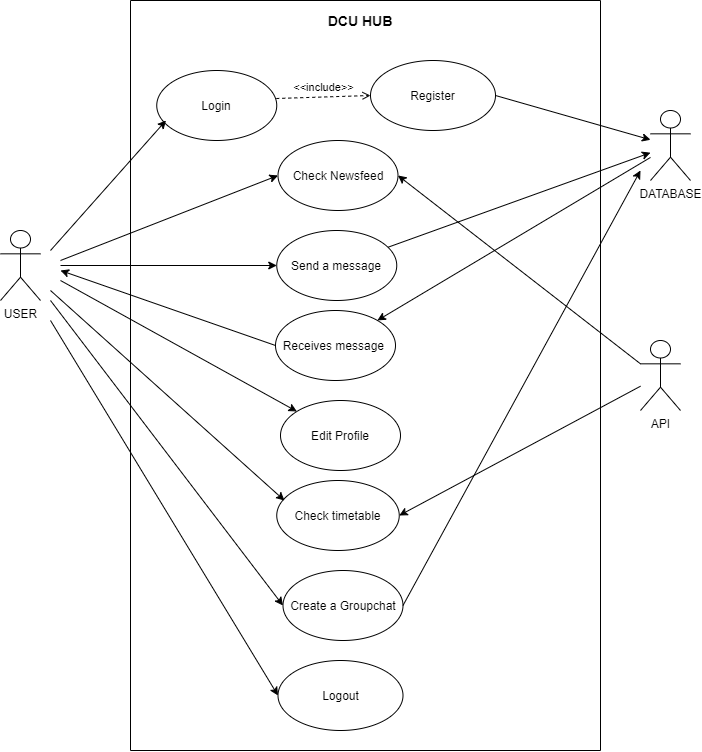

The diagram above was exported from draw.io. Its source (the exported page's mxGraphModel, read from the mxfile embedded in the PNG):
<mxGraphModel dx="2031" dy="1053" grid="1" gridSize="10" guides="1" tooltips="1" connect="1" arrows="1" fold="1" page="1" pageScale="1" pageWidth="850" pageHeight="1100" math="0" shadow="0">
  <root>
    <mxCell id="Pbs-8T5VzosdMpxVkeVj-0" />
    <mxCell id="Pbs-8T5VzosdMpxVkeVj-1" parent="Pbs-8T5VzosdMpxVkeVj-0" />
    <mxCell id="Z7gig-NGOayavFjuxdJi-1" value="" style="rounded=0;whiteSpace=wrap;html=1;direction=south;" parent="Pbs-8T5VzosdMpxVkeVj-1" vertex="1">
      <mxGeometry x="190" y="130" width="470" height="750" as="geometry" />
    </mxCell>
    <mxCell id="ZFULbhNIle-p7oDouJMr-0" value="Login" style="ellipse;whiteSpace=wrap;html=1;" parent="Pbs-8T5VzosdMpxVkeVj-1" vertex="1">
      <mxGeometry x="216.25" y="200" width="120" height="70" as="geometry" />
    </mxCell>
    <mxCell id="ZFULbhNIle-p7oDouJMr-1" value="USER" style="shape=umlActor;html=1;verticalLabelPosition=bottom;verticalAlign=top;align=center;" parent="Pbs-8T5VzosdMpxVkeVj-1" vertex="1">
      <mxGeometry x="60" y="360" width="40" height="70" as="geometry" />
    </mxCell>
    <mxCell id="ZFULbhNIle-p7oDouJMr-10" value="" style="endArrow=classic;html=1;entryX=0.077;entryY=0.714;entryDx=0;entryDy=0;entryPerimeter=0;" parent="Pbs-8T5VzosdMpxVkeVj-1" target="ZFULbhNIle-p7oDouJMr-0" edge="1">
      <mxGeometry width="50" height="50" relative="1" as="geometry">
        <mxPoint x="110" y="380" as="sourcePoint" />
        <mxPoint x="180" y="320" as="targetPoint" />
      </mxGeometry>
    </mxCell>
    <mxCell id="ZFULbhNIle-p7oDouJMr-11" value="Register" style="ellipse;whiteSpace=wrap;html=1;" parent="Pbs-8T5VzosdMpxVkeVj-1" vertex="1">
      <mxGeometry x="430" y="190" width="125" height="70" as="geometry" />
    </mxCell>
    <mxCell id="ZFULbhNIle-p7oDouJMr-12" value="&amp;lt;&amp;lt;include&amp;gt;&amp;gt;" style="edgeStyle=none;html=1;endArrow=open;verticalAlign=bottom;dashed=1;labelBackgroundColor=none;entryX=0;entryY=0.5;entryDx=0;entryDy=0;exitX=0.996;exitY=0.4;exitDx=0;exitDy=0;exitPerimeter=0;" parent="Pbs-8T5VzosdMpxVkeVj-1" source="ZFULbhNIle-p7oDouJMr-0" target="ZFULbhNIle-p7oDouJMr-11" edge="1">
      <mxGeometry width="160" relative="1" as="geometry">
        <mxPoint x="330" y="240" as="sourcePoint" />
        <mxPoint x="400" y="230" as="targetPoint" />
      </mxGeometry>
    </mxCell>
    <mxCell id="ZFULbhNIle-p7oDouJMr-14" value="DATABASE" style="shape=umlActor;html=1;verticalLabelPosition=bottom;verticalAlign=top;align=center;" parent="Pbs-8T5VzosdMpxVkeVj-1" vertex="1">
      <mxGeometry x="710" y="240" width="40" height="70" as="geometry" />
    </mxCell>
    <mxCell id="ZFULbhNIle-p7oDouJMr-19" value="" style="endArrow=classic;html=1;exitX=1;exitY=0.5;exitDx=0;exitDy=0;" parent="Pbs-8T5VzosdMpxVkeVj-1" source="ZFULbhNIle-p7oDouJMr-11" target="ZFULbhNIle-p7oDouJMr-14" edge="1">
      <mxGeometry width="50" height="50" relative="1" as="geometry">
        <mxPoint x="480" y="330" as="sourcePoint" />
        <mxPoint x="670" y="260" as="targetPoint" />
      </mxGeometry>
    </mxCell>
    <mxCell id="zdy56kfvljEEBPy3WLfA-0" value="API" style="shape=umlActor;html=1;verticalLabelPosition=bottom;verticalAlign=top;align=center;" parent="Pbs-8T5VzosdMpxVkeVj-1" vertex="1">
      <mxGeometry x="700" y="470" width="40" height="70" as="geometry" />
    </mxCell>
    <mxCell id="ZFULbhNIle-p7oDouJMr-20" value="Edit Profile" style="ellipse;whiteSpace=wrap;html=1;" parent="Pbs-8T5VzosdMpxVkeVj-1" vertex="1">
      <mxGeometry x="340" y="530" width="120" height="70" as="geometry" />
    </mxCell>
    <mxCell id="ZFULbhNIle-p7oDouJMr-21" value="Send a message" style="ellipse;whiteSpace=wrap;html=1;" parent="Pbs-8T5VzosdMpxVkeVj-1" vertex="1">
      <mxGeometry x="336.25" y="360" width="120" height="70" as="geometry" />
    </mxCell>
    <mxCell id="ZFULbhNIle-p7oDouJMr-22" value="Check timetable" style="ellipse;whiteSpace=wrap;html=1;" parent="Pbs-8T5VzosdMpxVkeVj-1" vertex="1">
      <mxGeometry x="336.25" y="610" width="122.5" height="70" as="geometry" />
    </mxCell>
    <mxCell id="ZFULbhNIle-p7oDouJMr-23" value="Logout" style="ellipse;whiteSpace=wrap;html=1;" parent="Pbs-8T5VzosdMpxVkeVj-1" vertex="1">
      <mxGeometry x="337.5" y="790" width="125" height="70" as="geometry" />
    </mxCell>
    <mxCell id="ZFULbhNIle-p7oDouJMr-24" value="&lt;font style=&quot;font-size: 14px&quot;&gt;&lt;b&gt;DCU HUB&lt;/b&gt;&lt;/font&gt;" style="text;html=1;strokeColor=none;fillColor=none;align=center;verticalAlign=middle;whiteSpace=wrap;rounded=0;" parent="Pbs-8T5VzosdMpxVkeVj-1" vertex="1">
      <mxGeometry x="385" y="140" width="70" height="20" as="geometry" />
    </mxCell>
    <mxCell id="uTX04Db3fzp23tS7BXDw-0" value="Create a Groupchat" style="ellipse;whiteSpace=wrap;html=1;" parent="Pbs-8T5VzosdMpxVkeVj-1" vertex="1">
      <mxGeometry x="342.5" y="700" width="120" height="70" as="geometry" />
    </mxCell>
    <mxCell id="uTX04Db3fzp23tS7BXDw-1" value="Check Newsfeed" style="ellipse;whiteSpace=wrap;html=1;" parent="Pbs-8T5VzosdMpxVkeVj-1" vertex="1">
      <mxGeometry x="337.5" y="270" width="120" height="70" as="geometry" />
    </mxCell>
    <mxCell id="uTX04Db3fzp23tS7BXDw-2" value="" style="endArrow=classic;html=1;exitX=0;exitY=0.3333333333333333;exitDx=0;exitDy=0;exitPerimeter=0;entryX=1;entryY=0.5;entryDx=0;entryDy=0;" parent="Pbs-8T5VzosdMpxVkeVj-1" source="zdy56kfvljEEBPy3WLfA-0" target="uTX04Db3fzp23tS7BXDw-1" edge="1">
      <mxGeometry width="50" height="50" relative="1" as="geometry">
        <mxPoint x="525" y="500" as="sourcePoint" />
        <mxPoint x="575" y="450" as="targetPoint" />
      </mxGeometry>
    </mxCell>
    <mxCell id="klpolPcRarQUJ9cqFiKw-0" value="" style="endArrow=classic;html=1;entryX=0;entryY=0.5;entryDx=0;entryDy=0;" parent="Pbs-8T5VzosdMpxVkeVj-1" target="uTX04Db3fzp23tS7BXDw-1" edge="1">
      <mxGeometry width="50" height="50" relative="1" as="geometry">
        <mxPoint x="120" y="390" as="sourcePoint" />
        <mxPoint x="170" y="400" as="targetPoint" />
      </mxGeometry>
    </mxCell>
    <mxCell id="klpolPcRarQUJ9cqFiKw-1" value="" style="endArrow=classic;html=1;entryX=0;entryY=0.5;entryDx=0;entryDy=0;" parent="Pbs-8T5VzosdMpxVkeVj-1" target="ZFULbhNIle-p7oDouJMr-21" edge="1">
      <mxGeometry width="50" height="50" relative="1" as="geometry">
        <mxPoint x="120" y="395" as="sourcePoint" />
        <mxPoint x="260" y="460" as="targetPoint" />
      </mxGeometry>
    </mxCell>
    <mxCell id="klpolPcRarQUJ9cqFiKw-2" value="" style="endArrow=classic;html=1;" parent="Pbs-8T5VzosdMpxVkeVj-1" target="ZFULbhNIle-p7oDouJMr-20" edge="1">
      <mxGeometry width="50" height="50" relative="1" as="geometry">
        <mxPoint x="120" y="410" as="sourcePoint" />
        <mxPoint x="320" y="440" as="targetPoint" />
      </mxGeometry>
    </mxCell>
    <mxCell id="uTX04Db3fzp23tS7BXDw-4" value="" style="endArrow=classic;html=1;entryX=1;entryY=0.5;entryDx=0;entryDy=0;" parent="Pbs-8T5VzosdMpxVkeVj-1" source="zdy56kfvljEEBPy3WLfA-0" target="ZFULbhNIle-p7oDouJMr-22" edge="1">
      <mxGeometry width="50" height="50" relative="1" as="geometry">
        <mxPoint x="690" y="539" as="sourcePoint" />
        <mxPoint x="450" y="501.66999999999996" as="targetPoint" />
      </mxGeometry>
    </mxCell>
    <mxCell id="klpolPcRarQUJ9cqFiKw-3" value="" style="endArrow=classic;html=1;entryX=0.063;entryY=0.286;entryDx=0;entryDy=0;entryPerimeter=0;" parent="Pbs-8T5VzosdMpxVkeVj-1" target="ZFULbhNIle-p7oDouJMr-22" edge="1">
      <mxGeometry width="50" height="50" relative="1" as="geometry">
        <mxPoint x="110" y="420" as="sourcePoint" />
        <mxPoint x="180" y="460" as="targetPoint" />
      </mxGeometry>
    </mxCell>
    <mxCell id="klpolPcRarQUJ9cqFiKw-4" value="" style="endArrow=classic;html=1;entryX=0;entryY=0.5;entryDx=0;entryDy=0;" parent="Pbs-8T5VzosdMpxVkeVj-1" target="uTX04Db3fzp23tS7BXDw-0" edge="1">
      <mxGeometry width="50" height="50" relative="1" as="geometry">
        <mxPoint x="110" y="430" as="sourcePoint" />
        <mxPoint x="40" y="560" as="targetPoint" />
      </mxGeometry>
    </mxCell>
    <mxCell id="klpolPcRarQUJ9cqFiKw-7" value="" style="endArrow=classic;html=1;" parent="Pbs-8T5VzosdMpxVkeVj-1" source="ZFULbhNIle-p7oDouJMr-21" target="ZFULbhNIle-p7oDouJMr-14" edge="1">
      <mxGeometry width="50" height="50" relative="1" as="geometry">
        <mxPoint x="500" y="420" as="sourcePoint" />
        <mxPoint x="550" y="370" as="targetPoint" />
      </mxGeometry>
    </mxCell>
    <mxCell id="klpolPcRarQUJ9cqFiKw-8" value="" style="endArrow=classic;html=1;entryX=0;entryY=0.5;entryDx=0;entryDy=0;" parent="Pbs-8T5VzosdMpxVkeVj-1" target="ZFULbhNIle-p7oDouJMr-23" edge="1">
      <mxGeometry width="50" height="50" relative="1" as="geometry">
        <mxPoint x="110" y="450" as="sourcePoint" />
        <mxPoint x="170" y="530" as="targetPoint" />
      </mxGeometry>
    </mxCell>
    <mxCell id="klpolPcRarQUJ9cqFiKw-10" value="Receives message&amp;nbsp;" style="ellipse;whiteSpace=wrap;html=1;" parent="Pbs-8T5VzosdMpxVkeVj-1" vertex="1">
      <mxGeometry x="335" y="440" width="120" height="70" as="geometry" />
    </mxCell>
    <mxCell id="klpolPcRarQUJ9cqFiKw-11" value="" style="endArrow=classic;html=1;" parent="Pbs-8T5VzosdMpxVkeVj-1" source="ZFULbhNIle-p7oDouJMr-14" target="klpolPcRarQUJ9cqFiKw-10" edge="1">
      <mxGeometry width="50" height="50" relative="1" as="geometry">
        <mxPoint x="500" y="500" as="sourcePoint" />
        <mxPoint x="550" y="450" as="targetPoint" />
      </mxGeometry>
    </mxCell>
    <mxCell id="klpolPcRarQUJ9cqFiKw-12" value="" style="endArrow=classic;html=1;exitX=0;exitY=0.5;exitDx=0;exitDy=0;" parent="Pbs-8T5VzosdMpxVkeVj-1" source="klpolPcRarQUJ9cqFiKw-10" edge="1">
      <mxGeometry width="50" height="50" relative="1" as="geometry">
        <mxPoint x="290" y="490" as="sourcePoint" />
        <mxPoint x="120" y="400" as="targetPoint" />
      </mxGeometry>
    </mxCell>
    <mxCell id="wkuZVTPfZ19xmxZcy-DY-0" value="" style="endArrow=classic;html=1;exitX=1;exitY=0.5;exitDx=0;exitDy=0;" parent="Pbs-8T5VzosdMpxVkeVj-1" source="uTX04Db3fzp23tS7BXDw-0" edge="1">
      <mxGeometry width="50" height="50" relative="1" as="geometry">
        <mxPoint x="460" y="820" as="sourcePoint" />
        <mxPoint x="700" y="300" as="targetPoint" />
      </mxGeometry>
    </mxCell>
  </root>
</mxGraphModel>